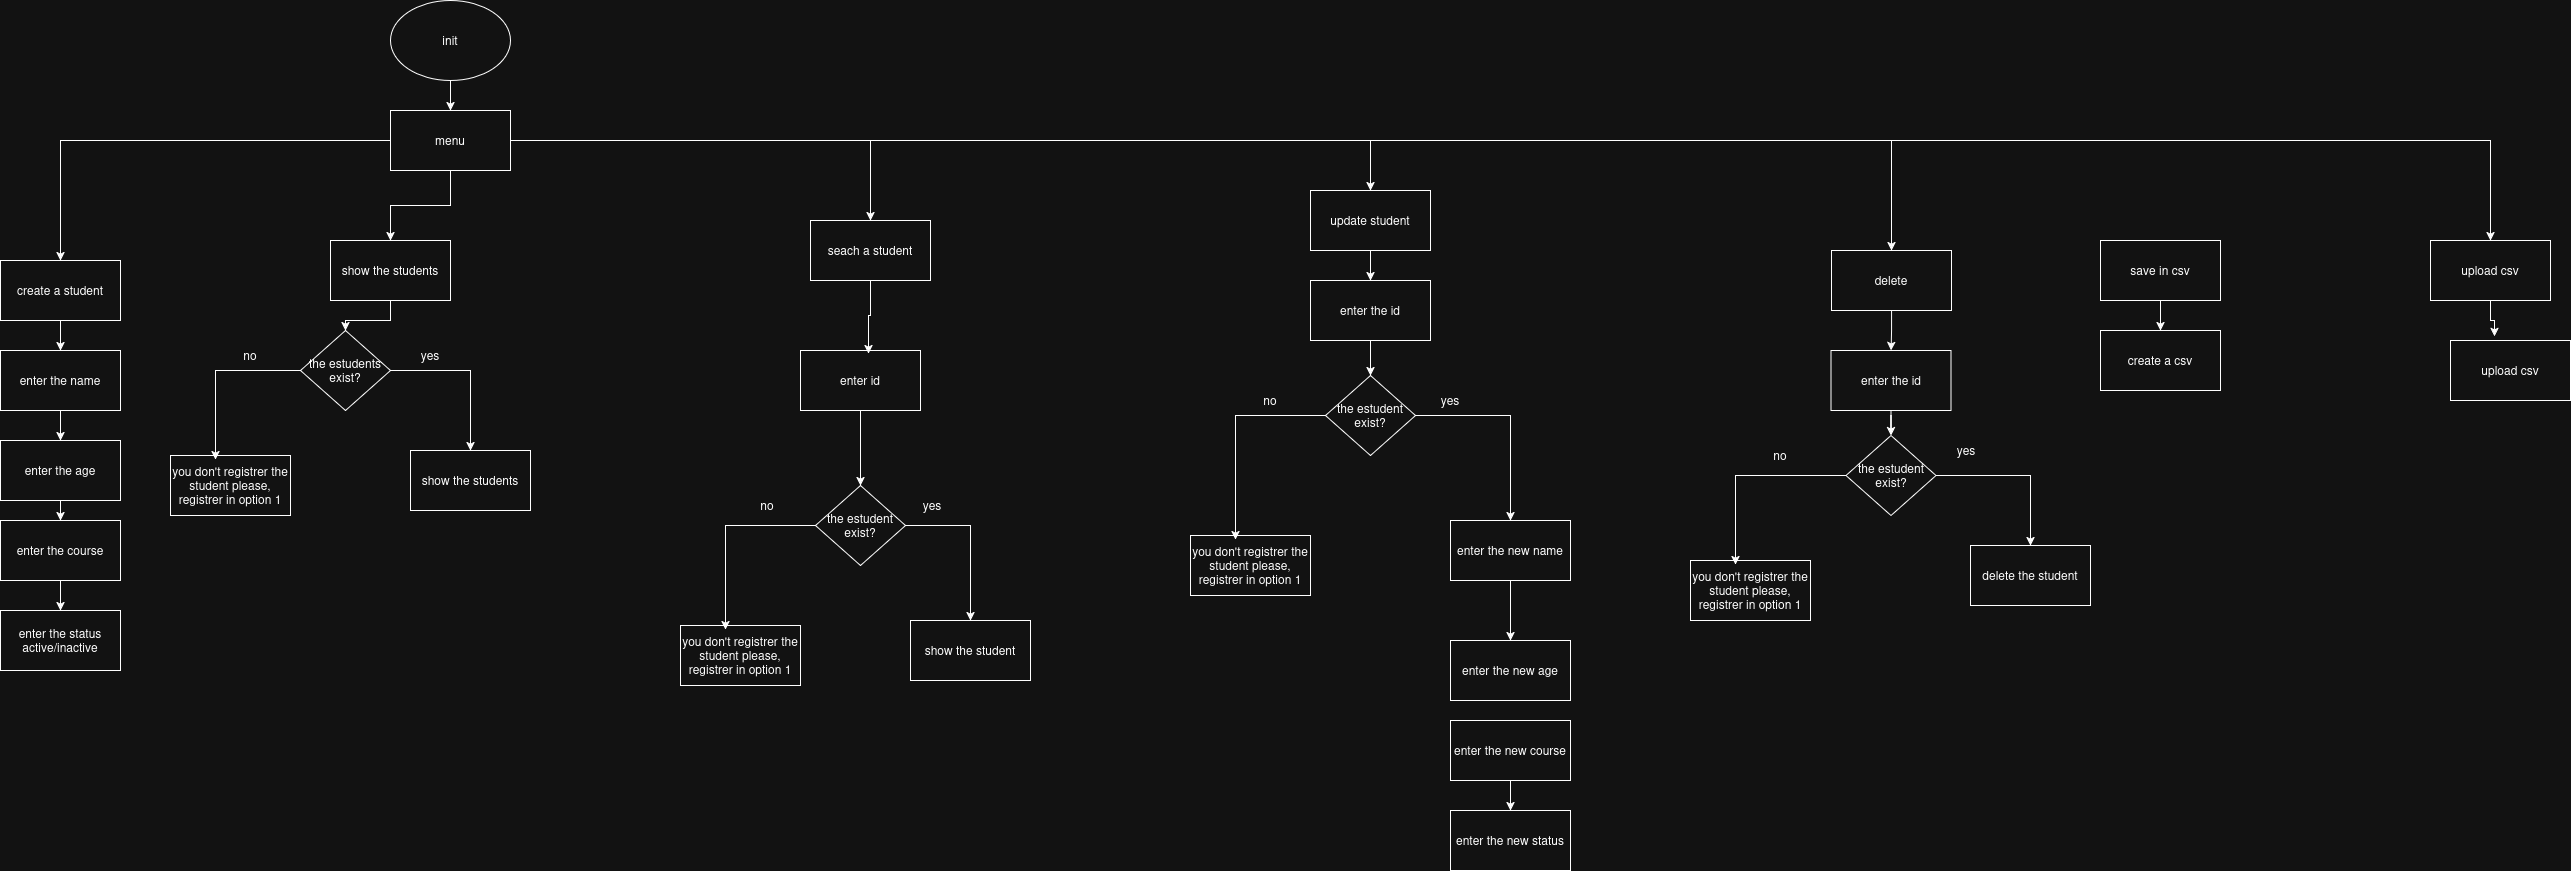

The diagram above was exported from draw.io. Its source (the exported page's mxGraphModel, read from the mxfile embedded in the PNG):
<mxGraphModel dx="1360" dy="795" grid="1" gridSize="10" guides="1" tooltips="1" connect="1" arrows="1" fold="1" page="1" pageScale="1" pageWidth="827" pageHeight="1169" math="0" shadow="0">
  <root>
    <mxCell id="0" />
    <mxCell id="1" parent="0" />
    <mxCell id="pb2WEepF3hL5euEyKpjI-3" edge="1" parent="1" source="pb2WEepF3hL5euEyKpjI-1" style="edgeStyle=orthogonalEdgeStyle;rounded=0;orthogonalLoop=1;jettySize=auto;html=1;" target="pb2WEepF3hL5euEyKpjI-2">
      <mxGeometry relative="1" as="geometry" />
    </mxCell>
    <mxCell id="pb2WEepF3hL5euEyKpjI-1" parent="1" style="ellipse;whiteSpace=wrap;html=1;" value="init" vertex="1">
      <mxGeometry height="80" width="120" x="420" y="60" as="geometry" />
    </mxCell>
    <mxCell id="pb2WEepF3hL5euEyKpjI-10" edge="1" parent="1" source="pb2WEepF3hL5euEyKpjI-2" style="edgeStyle=orthogonalEdgeStyle;rounded=0;orthogonalLoop=1;jettySize=auto;html=1;" target="pb2WEepF3hL5euEyKpjI-4">
      <mxGeometry relative="1" as="geometry" />
    </mxCell>
    <mxCell id="pb2WEepF3hL5euEyKpjI-11" edge="1" parent="1" source="pb2WEepF3hL5euEyKpjI-2" style="edgeStyle=orthogonalEdgeStyle;rounded=0;orthogonalLoop=1;jettySize=auto;html=1;" target="pb2WEepF3hL5euEyKpjI-5">
      <mxGeometry relative="1" as="geometry" />
    </mxCell>
    <mxCell id="pb2WEepF3hL5euEyKpjI-12" edge="1" parent="1" source="pb2WEepF3hL5euEyKpjI-2" style="edgeStyle=orthogonalEdgeStyle;rounded=0;orthogonalLoop=1;jettySize=auto;html=1;" target="pb2WEepF3hL5euEyKpjI-6">
      <mxGeometry relative="1" as="geometry" />
    </mxCell>
    <mxCell id="pb2WEepF3hL5euEyKpjI-13" edge="1" parent="1" source="pb2WEepF3hL5euEyKpjI-2" style="edgeStyle=orthogonalEdgeStyle;rounded=0;orthogonalLoop=1;jettySize=auto;html=1;" target="pb2WEepF3hL5euEyKpjI-7">
      <mxGeometry relative="1" as="geometry" />
    </mxCell>
    <mxCell id="pb2WEepF3hL5euEyKpjI-15" edge="1" parent="1" source="pb2WEepF3hL5euEyKpjI-2" style="edgeStyle=orthogonalEdgeStyle;rounded=0;orthogonalLoop=1;jettySize=auto;html=1;" target="pb2WEepF3hL5euEyKpjI-9">
      <mxGeometry relative="1" as="geometry">
        <mxPoint x="1100" y="210" as="sourcePoint" />
      </mxGeometry>
    </mxCell>
    <mxCell id="pb2WEepF3hL5euEyKpjI-71" edge="1" parent="1" source="pb2WEepF3hL5euEyKpjI-2" style="edgeStyle=orthogonalEdgeStyle;rounded=0;orthogonalLoop=1;jettySize=auto;html=1;entryX=0.5;entryY=0;entryDx=0;entryDy=0;" target="pb2WEepF3hL5euEyKpjI-70">
      <mxGeometry relative="1" as="geometry" />
    </mxCell>
    <mxCell id="pb2WEepF3hL5euEyKpjI-2" parent="1" style="rounded=0;whiteSpace=wrap;html=1;" value="menu" vertex="1">
      <mxGeometry height="60" width="120" x="420" y="170" as="geometry" />
    </mxCell>
    <mxCell id="pb2WEepF3hL5euEyKpjI-22" edge="1" parent="1" source="pb2WEepF3hL5euEyKpjI-4" style="edgeStyle=orthogonalEdgeStyle;rounded=0;orthogonalLoop=1;jettySize=auto;html=1;" target="pb2WEepF3hL5euEyKpjI-16">
      <mxGeometry relative="1" as="geometry" />
    </mxCell>
    <mxCell id="pb2WEepF3hL5euEyKpjI-4" parent="1" style="rounded=0;whiteSpace=wrap;html=1;" value="create a student" vertex="1">
      <mxGeometry height="60" width="120" x="30" y="320" as="geometry" />
    </mxCell>
    <mxCell id="pb2WEepF3hL5euEyKpjI-26" edge="1" parent="1" source="pb2WEepF3hL5euEyKpjI-5" style="edgeStyle=orthogonalEdgeStyle;rounded=0;orthogonalLoop=1;jettySize=auto;html=1;" target="pb2WEepF3hL5euEyKpjI-21">
      <mxGeometry relative="1" as="geometry" />
    </mxCell>
    <mxCell id="pb2WEepF3hL5euEyKpjI-5" parent="1" style="rounded=0;whiteSpace=wrap;html=1;" value="show the students" vertex="1">
      <mxGeometry height="60" width="120" x="360" y="300" as="geometry" />
    </mxCell>
    <mxCell id="pb2WEepF3hL5euEyKpjI-43" edge="1" parent="1" source="pb2WEepF3hL5euEyKpjI-6" style="edgeStyle=orthogonalEdgeStyle;rounded=0;orthogonalLoop=1;jettySize=auto;html=1;" target="pb2WEepF3hL5euEyKpjI-42">
      <mxGeometry relative="1" as="geometry" />
    </mxCell>
    <mxCell id="pb2WEepF3hL5euEyKpjI-6" parent="1" style="rounded=0;whiteSpace=wrap;html=1;" value="update student" vertex="1">
      <mxGeometry height="60" width="120" x="1340" y="250" as="geometry" />
    </mxCell>
    <mxCell id="pb2WEepF3hL5euEyKpjI-60" edge="1" parent="1" source="pb2WEepF3hL5euEyKpjI-7" style="edgeStyle=orthogonalEdgeStyle;rounded=0;orthogonalLoop=1;jettySize=auto;html=1;" target="pb2WEepF3hL5euEyKpjI-59">
      <mxGeometry relative="1" as="geometry" />
    </mxCell>
    <mxCell id="pb2WEepF3hL5euEyKpjI-7" parent="1" style="rounded=0;whiteSpace=wrap;html=1;" value="delete" vertex="1">
      <mxGeometry height="60" width="120" x="1861" y="310" as="geometry" />
    </mxCell>
    <mxCell id="pb2WEepF3hL5euEyKpjI-67" edge="1" parent="1" source="pb2WEepF3hL5euEyKpjI-8" style="edgeStyle=orthogonalEdgeStyle;rounded=0;orthogonalLoop=1;jettySize=auto;html=1;" target="pb2WEepF3hL5euEyKpjI-66">
      <mxGeometry relative="1" as="geometry" />
    </mxCell>
    <mxCell id="pb2WEepF3hL5euEyKpjI-8" parent="1" style="rounded=0;whiteSpace=wrap;html=1;" value="save in csv" vertex="1">
      <mxGeometry height="60" width="120" x="2130" y="300" as="geometry" />
    </mxCell>
    <mxCell id="pb2WEepF3hL5euEyKpjI-9" parent="1" style="rounded=0;whiteSpace=wrap;html=1;" value="upload csv" vertex="1">
      <mxGeometry height="60" width="120" x="2460" y="300" as="geometry" />
    </mxCell>
    <mxCell id="pb2WEepF3hL5euEyKpjI-23" edge="1" parent="1" source="pb2WEepF3hL5euEyKpjI-16" style="edgeStyle=orthogonalEdgeStyle;rounded=0;orthogonalLoop=1;jettySize=auto;html=1;" target="pb2WEepF3hL5euEyKpjI-17">
      <mxGeometry relative="1" as="geometry" />
    </mxCell>
    <mxCell id="pb2WEepF3hL5euEyKpjI-16" parent="1" style="rounded=0;whiteSpace=wrap;html=1;" value="enter the name" vertex="1">
      <mxGeometry height="60" width="120" x="30" y="410" as="geometry" />
    </mxCell>
    <mxCell id="pb2WEepF3hL5euEyKpjI-24" edge="1" parent="1" source="pb2WEepF3hL5euEyKpjI-17" style="edgeStyle=orthogonalEdgeStyle;rounded=0;orthogonalLoop=1;jettySize=auto;html=1;" target="pb2WEepF3hL5euEyKpjI-18">
      <mxGeometry relative="1" as="geometry" />
    </mxCell>
    <mxCell id="pb2WEepF3hL5euEyKpjI-17" parent="1" style="rounded=0;whiteSpace=wrap;html=1;" value="enter the age" vertex="1">
      <mxGeometry height="60" width="120" x="30" y="500" as="geometry" />
    </mxCell>
    <mxCell id="pb2WEepF3hL5euEyKpjI-25" edge="1" parent="1" source="pb2WEepF3hL5euEyKpjI-18" style="edgeStyle=orthogonalEdgeStyle;rounded=0;orthogonalLoop=1;jettySize=auto;html=1;" target="pb2WEepF3hL5euEyKpjI-19">
      <mxGeometry relative="1" as="geometry" />
    </mxCell>
    <mxCell id="pb2WEepF3hL5euEyKpjI-18" parent="1" style="rounded=0;whiteSpace=wrap;html=1;" value="enter the course" vertex="1">
      <mxGeometry height="60" width="120" x="30" y="580" as="geometry" />
    </mxCell>
    <mxCell id="pb2WEepF3hL5euEyKpjI-19" parent="1" style="rounded=0;whiteSpace=wrap;html=1;" value="enter the status active/inactive" vertex="1">
      <mxGeometry height="60" width="120" x="30" y="670" as="geometry" />
    </mxCell>
    <mxCell id="pb2WEepF3hL5euEyKpjI-31" edge="1" parent="1" source="pb2WEepF3hL5euEyKpjI-21" style="edgeStyle=orthogonalEdgeStyle;rounded=0;orthogonalLoop=1;jettySize=auto;html=1;" target="pb2WEepF3hL5euEyKpjI-30">
      <mxGeometry relative="1" as="geometry" />
    </mxCell>
    <mxCell id="pb2WEepF3hL5euEyKpjI-21" parent="1" style="rhombus;whiteSpace=wrap;html=1;" value="the estudents exist?" vertex="1">
      <mxGeometry height="80" width="90" x="330" y="390" as="geometry" />
    </mxCell>
    <mxCell id="pb2WEepF3hL5euEyKpjI-27" parent="1" style="rounded=0;whiteSpace=wrap;html=1;" value="you don't registrer the student please, registrer in option 1" vertex="1">
      <mxGeometry height="60" width="120" x="200" y="515" as="geometry" />
    </mxCell>
    <mxCell id="pb2WEepF3hL5euEyKpjI-29" edge="1" parent="1" source="pb2WEepF3hL5euEyKpjI-21" style="edgeStyle=orthogonalEdgeStyle;rounded=0;orthogonalLoop=1;jettySize=auto;html=1;entryX=0.375;entryY=0.067;entryDx=0;entryDy=0;entryPerimeter=0;" target="pb2WEepF3hL5euEyKpjI-27">
      <mxGeometry relative="1" as="geometry" />
    </mxCell>
    <mxCell id="pb2WEepF3hL5euEyKpjI-30" parent="1" style="rounded=0;whiteSpace=wrap;html=1;" value="show the students" vertex="1">
      <mxGeometry height="60" width="120" x="440" y="510" as="geometry" />
    </mxCell>
    <mxCell id="pb2WEepF3hL5euEyKpjI-32" parent="1" style="text;html=1;whiteSpace=wrap;strokeColor=none;fillColor=none;align=center;verticalAlign=middle;rounded=0;" value="no" vertex="1">
      <mxGeometry height="30" width="60" x="250" y="400" as="geometry" />
    </mxCell>
    <mxCell id="pb2WEepF3hL5euEyKpjI-33" parent="1" style="text;html=1;whiteSpace=wrap;strokeColor=none;fillColor=none;align=center;verticalAlign=middle;rounded=0;" value="yes" vertex="1">
      <mxGeometry height="30" width="60" x="430" y="400" as="geometry" />
    </mxCell>
    <mxCell id="pb2WEepF3hL5euEyKpjI-34" edge="1" parent="1" source="pb2WEepF3hL5euEyKpjI-35" style="edgeStyle=orthogonalEdgeStyle;rounded=0;orthogonalLoop=1;jettySize=auto;html=1;" target="pb2WEepF3hL5euEyKpjI-45">
      <mxGeometry relative="1" as="geometry">
        <mxPoint x="870" y="630" as="targetPoint" />
      </mxGeometry>
    </mxCell>
    <mxCell id="pb2WEepF3hL5euEyKpjI-35" parent="1" style="rhombus;whiteSpace=wrap;html=1;" value="the estudent exist?" vertex="1">
      <mxGeometry height="80" width="90" x="1355" y="435" as="geometry" />
    </mxCell>
    <mxCell id="pb2WEepF3hL5euEyKpjI-36" parent="1" style="rounded=0;whiteSpace=wrap;html=1;" value="you don't registrer the student please, registrer in option 1" vertex="1">
      <mxGeometry height="60" width="120" x="1220" y="595" as="geometry" />
    </mxCell>
    <mxCell id="pb2WEepF3hL5euEyKpjI-37" edge="1" parent="1" source="pb2WEepF3hL5euEyKpjI-35" style="edgeStyle=orthogonalEdgeStyle;rounded=0;orthogonalLoop=1;jettySize=auto;html=1;entryX=0.375;entryY=0.067;entryDx=0;entryDy=0;entryPerimeter=0;" target="pb2WEepF3hL5euEyKpjI-36">
      <mxGeometry relative="1" as="geometry" />
    </mxCell>
    <mxCell id="pb2WEepF3hL5euEyKpjI-39" parent="1" style="text;html=1;whiteSpace=wrap;strokeColor=none;fillColor=none;align=center;verticalAlign=middle;rounded=0;" value="no" vertex="1">
      <mxGeometry height="30" width="60" x="1270" y="445" as="geometry" />
    </mxCell>
    <mxCell id="pb2WEepF3hL5euEyKpjI-40" parent="1" style="text;html=1;whiteSpace=wrap;strokeColor=none;fillColor=none;align=center;verticalAlign=middle;rounded=0;" value="yes" vertex="1">
      <mxGeometry height="30" width="60" x="1450" y="445" as="geometry" />
    </mxCell>
    <mxCell id="pb2WEepF3hL5euEyKpjI-44" edge="1" parent="1" source="pb2WEepF3hL5euEyKpjI-42" style="edgeStyle=orthogonalEdgeStyle;rounded=0;orthogonalLoop=1;jettySize=auto;html=1;" target="pb2WEepF3hL5euEyKpjI-35">
      <mxGeometry relative="1" as="geometry" />
    </mxCell>
    <mxCell id="pb2WEepF3hL5euEyKpjI-42" parent="1" style="rounded=0;whiteSpace=wrap;html=1;" value="enter the id" vertex="1">
      <mxGeometry height="60" width="120" x="1340" y="340" as="geometry" />
    </mxCell>
    <mxCell id="pb2WEepF3hL5euEyKpjI-50" edge="1" parent="1" source="pb2WEepF3hL5euEyKpjI-45" style="edgeStyle=orthogonalEdgeStyle;rounded=0;orthogonalLoop=1;jettySize=auto;html=1;entryX=0.5;entryY=0;entryDx=0;entryDy=0;" target="pb2WEepF3hL5euEyKpjI-46">
      <mxGeometry relative="1" as="geometry" />
    </mxCell>
    <mxCell id="pb2WEepF3hL5euEyKpjI-45" parent="1" style="rounded=0;whiteSpace=wrap;html=1;" value="enter the new name" vertex="1">
      <mxGeometry height="60" width="120" x="1480" y="580" as="geometry" />
    </mxCell>
    <mxCell id="pb2WEepF3hL5euEyKpjI-46" parent="1" style="rounded=0;whiteSpace=wrap;html=1;" value="enter the new age" vertex="1">
      <mxGeometry height="60" width="120" x="1480" y="700" as="geometry" />
    </mxCell>
    <mxCell id="pb2WEepF3hL5euEyKpjI-47" edge="1" parent="1" source="pb2WEepF3hL5euEyKpjI-48" style="edgeStyle=orthogonalEdgeStyle;rounded=0;orthogonalLoop=1;jettySize=auto;html=1;" target="pb2WEepF3hL5euEyKpjI-49">
      <mxGeometry relative="1" as="geometry" />
    </mxCell>
    <mxCell id="pb2WEepF3hL5euEyKpjI-48" parent="1" style="rounded=0;whiteSpace=wrap;html=1;" value="enter the new course" vertex="1">
      <mxGeometry height="60" width="120" x="1480" y="780" as="geometry" />
    </mxCell>
    <mxCell id="pb2WEepF3hL5euEyKpjI-49" parent="1" style="rounded=0;whiteSpace=wrap;html=1;" value="enter the new status" vertex="1">
      <mxGeometry height="60" width="120" x="1480" y="870" as="geometry" />
    </mxCell>
    <mxCell id="pb2WEepF3hL5euEyKpjI-51" edge="1" parent="1" source="pb2WEepF3hL5euEyKpjI-52" style="edgeStyle=orthogonalEdgeStyle;rounded=0;orthogonalLoop=1;jettySize=auto;html=1;" target="pb2WEepF3hL5euEyKpjI-55">
      <mxGeometry relative="1" as="geometry" />
    </mxCell>
    <mxCell id="pb2WEepF3hL5euEyKpjI-52" parent="1" style="rhombus;whiteSpace=wrap;html=1;" value="the estudent exist?" vertex="1">
      <mxGeometry height="80" width="90" x="1875.5" y="495" as="geometry" />
    </mxCell>
    <mxCell id="pb2WEepF3hL5euEyKpjI-53" parent="1" style="rounded=0;whiteSpace=wrap;html=1;" value="you don't registrer the student please, registrer in option 1" vertex="1">
      <mxGeometry height="60" width="120" x="1720" y="620" as="geometry" />
    </mxCell>
    <mxCell id="pb2WEepF3hL5euEyKpjI-54" edge="1" parent="1" source="pb2WEepF3hL5euEyKpjI-52" style="edgeStyle=orthogonalEdgeStyle;rounded=0;orthogonalLoop=1;jettySize=auto;html=1;entryX=0.375;entryY=0.067;entryDx=0;entryDy=0;entryPerimeter=0;" target="pb2WEepF3hL5euEyKpjI-53">
      <mxGeometry relative="1" as="geometry" />
    </mxCell>
    <mxCell id="pb2WEepF3hL5euEyKpjI-55" parent="1" style="rounded=0;whiteSpace=wrap;html=1;" value="delete the student" vertex="1">
      <mxGeometry height="60" width="120" x="2000" y="605" as="geometry" />
    </mxCell>
    <mxCell id="pb2WEepF3hL5euEyKpjI-56" parent="1" style="text;html=1;whiteSpace=wrap;strokeColor=none;fillColor=none;align=center;verticalAlign=middle;rounded=0;" value="no" vertex="1">
      <mxGeometry height="30" width="60" x="1780" y="500" as="geometry" />
    </mxCell>
    <mxCell id="pb2WEepF3hL5euEyKpjI-57" parent="1" style="text;html=1;whiteSpace=wrap;strokeColor=none;fillColor=none;align=center;verticalAlign=middle;rounded=0;" value="yes" vertex="1">
      <mxGeometry height="30" width="60" x="1965.5" y="495" as="geometry" />
    </mxCell>
    <mxCell id="pb2WEepF3hL5euEyKpjI-62" edge="1" parent="1" source="pb2WEepF3hL5euEyKpjI-59" style="edgeStyle=orthogonalEdgeStyle;rounded=0;orthogonalLoop=1;jettySize=auto;html=1;" target="pb2WEepF3hL5euEyKpjI-52">
      <mxGeometry relative="1" as="geometry" />
    </mxCell>
    <mxCell id="pb2WEepF3hL5euEyKpjI-59" parent="1" style="rounded=0;whiteSpace=wrap;html=1;" value="enter the id" vertex="1">
      <mxGeometry height="60" width="120" x="1860.5" y="410" as="geometry" />
    </mxCell>
    <mxCell id="pb2WEepF3hL5euEyKpjI-66" parent="1" style="rounded=0;whiteSpace=wrap;html=1;" value="create a csv" vertex="1">
      <mxGeometry height="60" width="120" x="2130" y="390" as="geometry" />
    </mxCell>
    <mxCell id="pb2WEepF3hL5euEyKpjI-68" parent="1" style="rounded=0;whiteSpace=wrap;html=1;" value="&lt;div&gt;upload csv&lt;/div&gt;" vertex="1">
      <mxGeometry height="60" width="120" x="2480" y="400" as="geometry" />
    </mxCell>
    <mxCell id="pb2WEepF3hL5euEyKpjI-69" edge="1" parent="1" source="pb2WEepF3hL5euEyKpjI-9" style="edgeStyle=orthogonalEdgeStyle;rounded=0;orthogonalLoop=1;jettySize=auto;html=1;entryX=0.367;entryY=-0.067;entryDx=0;entryDy=0;entryPerimeter=0;" target="pb2WEepF3hL5euEyKpjI-68">
      <mxGeometry relative="1" as="geometry" />
    </mxCell>
    <mxCell id="pb2WEepF3hL5euEyKpjI-70" parent="1" style="rounded=0;whiteSpace=wrap;html=1;" value="seach a student" vertex="1">
      <mxGeometry height="60" width="120" x="840" y="280" as="geometry" />
    </mxCell>
    <mxCell id="pb2WEepF3hL5euEyKpjI-89" edge="1" parent="1" source="pb2WEepF3hL5euEyKpjI-79" style="edgeStyle=orthogonalEdgeStyle;rounded=0;orthogonalLoop=1;jettySize=auto;html=1;" target="pb2WEepF3hL5euEyKpjI-83">
      <mxGeometry relative="1" as="geometry" />
    </mxCell>
    <mxCell id="pb2WEepF3hL5euEyKpjI-79" parent="1" style="rounded=0;whiteSpace=wrap;html=1;" value="enter id" vertex="1">
      <mxGeometry height="60" width="120" x="830" y="410" as="geometry" />
    </mxCell>
    <mxCell id="pb2WEepF3hL5euEyKpjI-81" edge="1" parent="1" source="pb2WEepF3hL5euEyKpjI-70" style="edgeStyle=orthogonalEdgeStyle;rounded=0;orthogonalLoop=1;jettySize=auto;html=1;entryX=0.567;entryY=0.05;entryDx=0;entryDy=0;entryPerimeter=0;" target="pb2WEepF3hL5euEyKpjI-79">
      <mxGeometry relative="1" as="geometry" />
    </mxCell>
    <mxCell id="pb2WEepF3hL5euEyKpjI-82" edge="1" parent="1" source="pb2WEepF3hL5euEyKpjI-83" style="edgeStyle=orthogonalEdgeStyle;rounded=0;orthogonalLoop=1;jettySize=auto;html=1;" target="pb2WEepF3hL5euEyKpjI-86">
      <mxGeometry relative="1" as="geometry" />
    </mxCell>
    <mxCell id="pb2WEepF3hL5euEyKpjI-83" parent="1" style="rhombus;whiteSpace=wrap;html=1;" value="the estudent exist?" vertex="1">
      <mxGeometry height="80" width="90" x="845" y="545" as="geometry" />
    </mxCell>
    <mxCell id="pb2WEepF3hL5euEyKpjI-84" parent="1" style="rounded=0;whiteSpace=wrap;html=1;" value="you don't registrer the student please, registrer in option 1" vertex="1">
      <mxGeometry height="60" width="120" x="710" y="685" as="geometry" />
    </mxCell>
    <mxCell id="pb2WEepF3hL5euEyKpjI-85" edge="1" parent="1" source="pb2WEepF3hL5euEyKpjI-83" style="edgeStyle=orthogonalEdgeStyle;rounded=0;orthogonalLoop=1;jettySize=auto;html=1;entryX=0.375;entryY=0.067;entryDx=0;entryDy=0;entryPerimeter=0;" target="pb2WEepF3hL5euEyKpjI-84">
      <mxGeometry relative="1" as="geometry" />
    </mxCell>
    <mxCell id="pb2WEepF3hL5euEyKpjI-86" parent="1" style="rounded=0;whiteSpace=wrap;html=1;" value="show the student" vertex="1">
      <mxGeometry height="60" width="120" x="940" y="680" as="geometry" />
    </mxCell>
    <mxCell id="pb2WEepF3hL5euEyKpjI-87" parent="1" style="text;html=1;whiteSpace=wrap;strokeColor=none;fillColor=none;align=center;verticalAlign=middle;rounded=0;" value="no" vertex="1">
      <mxGeometry height="30" width="60" x="767" y="550" as="geometry" />
    </mxCell>
    <mxCell id="pb2WEepF3hL5euEyKpjI-88" parent="1" style="text;html=1;whiteSpace=wrap;strokeColor=none;fillColor=none;align=center;verticalAlign=middle;rounded=0;" value="yes" vertex="1">
      <mxGeometry height="30" width="60" x="932" y="550" as="geometry" />
    </mxCell>
  </root>
</mxGraphModel>